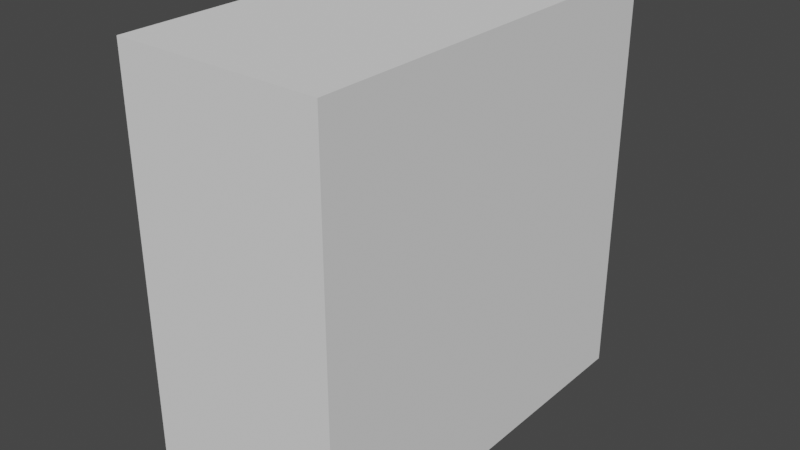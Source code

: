# Source: TestMesh.blend  (saved by Blender 3.1.7; exported with 4.5.12 LTS)
import bpy
from mathutils import Matrix  # noqa: F401  (used for matrix-valued properties, if any)

bpy.ops.wm.read_factory_settings(use_empty=True)
scene = bpy.context.scene
scene.name = 'Scene'

# ---- collections
col_collection = bpy.data.collections.new('Collection'); scene.collection.children.link(col_collection)

# ---- world
world_world = bpy.data.worlds.new('World'); scene.world = world_world
world_world.use_nodes = True; world_world.node_tree.nodes.clear()
_N = world_world.node_tree.nodes; _L = world_world.node_tree.links
n0 = _N.new('ShaderNodeOutputWorld'); n0.name = 'World Output'; n0.location = (300, 300)
n1 = _N.new('ShaderNodeBackground'); n1.name = 'Background'; n1.location = (10, 300)
n1.inputs[0].default_value = (0.05088, 0.05088, 0.05088, 1.0)
_L.new(n1.outputs[0], n0.inputs[0])
n0.is_active_output = True
world_world.color = (0.05088, 0.05088, 0.05088)
world_world.use_sun_shadow = False
world_world.sun_shadow_jitter_overblur = 0.0

# ---- meshes
me_plane_001 = bpy.data.meshes.new('Plane.001')
me_plane_001.from_pydata([(-0.1651, 0.1651, 0.1651), (-0.1651, 0.1651, -0.1651), (-0.1651, -0.1651, 0.1651), (-0.1651, -0.1651, -0.1651), (0.0, -0.1651, -0.1651), (0.0, -0.1651, 0.1651), (0.0, 0.1651, -0.1651), (0.0, 0.1651, 0.1651)], [], [(3, 2, 0, 1), (1, 0, 7, 6), (6, 7, 5, 4), (4, 5, 2, 3), (1, 6, 4, 3), (7, 0, 2, 5)])
_uv = me_plane_001.uv_layers.new(name='UVMap')
_uv.uv.foreach_set('vector', [0.375, 0.0, 0.625, 0.0, 0.625, 0.25, 0.375, 0.25, 0.375, 0.25, 0.625, 0.25, 0.625, 0.5, 0.375, 0.5, 0.375, 0.5, 0.625, 0.5, 0.625, 0.75, 0.375, 0.75, 0.375, 0.75, 0.625, 0.75, 0.625, 1.0, 0.375, 1.0, 0.125, 0.5, 0.375, 0.5, 0.375, 0.75, 0.125, 0.75, 0.625, 0.5, 0.875, 0.5, 0.875, 0.75, 0.625, 0.75])
me_plane_001.use_remesh_fix_poles = True
me_plane_001.use_remesh_preserve_attributes = False
me_plane_001.update()

# ---- objects
ob_plane = bpy.data.objects.new('Plane', me_plane_001)

# ---- transforms, parenting, visibility, modifiers, constraints
ob_plane.location = (0.0, 0.0, 0.0)

# ---- collection membership
col_collection.objects.link(ob_plane)

# ---- scene / render settings (as saved in the file)
scene.frame_start = 1; scene.frame_end = 250; scene.frame_set(1)
scene.render.engine = 'BLENDER_EEVEE_NEXT'
scene.cycles.sampling_pattern = 'TABULATED_SOBOL'
scene.cycles.use_light_tree = False
scene.view_settings.view_transform = 'Filmic'
bpy.context.view_layer.update()

# ---- added for rendering (the .blend has no active camera and no usable light): camera, sun
cam_auto = bpy.data.cameras.new('AutoCamera')
cam_auto.lens = 50.0
cam_auto.sensor_width = 36.0
cam_auto.clip_end = 1000.0
ob_auto_camera = bpy.data.objects.new('AutoCamera', cam_auto)
scene.collection.objects.link(ob_auto_camera)
ob_auto_camera.location = (0.37564, -0.549808, 0.366539)
ob_auto_camera.rotation_euler = (1.09748, -7.21219e-08, 0.694738)
scene.camera = ob_auto_camera
light_auto_sun = bpy.data.lights.new('AutoSun', 'SUN')
light_auto_sun.energy = 3.0
light_auto_sun.angle = 0.0523599
ob_auto_sun = bpy.data.objects.new('AutoSun', light_auto_sun)
scene.collection.objects.link(ob_auto_sun)
ob_auto_sun.rotation_euler = (0.872665, 0.174533, 0.523599)
bpy.context.view_layer.update()
